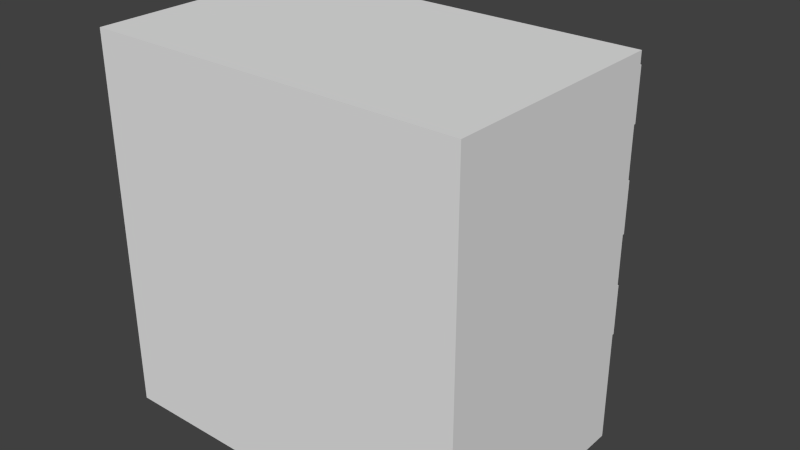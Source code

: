 # Source: property_redteam_factory.blend  (saved by Blender 2.66.0; exported with 4.5.12 LTS)
import bpy
from mathutils import Matrix  # noqa: F401  (used for matrix-valued properties, if any)

bpy.ops.wm.read_factory_settings(use_empty=True)
scene = bpy.context.scene
scene.name = 'Scene'

# ---- collections
col_collection_1 = bpy.data.collections.new('Collection 1'); scene.collection.children.link(col_collection_1)

# ---- world
world_world = bpy.data.worlds.new('World'); scene.world = world_world
world_world.color = (0.05088, 0.05088, 0.05088)
world_world.use_sun_shadow = False
world_world.sun_shadow_jitter_overblur = 0.0
world_world.cycles.sampling_method = 'MANUAL'
world_world.cycles.sample_map_resolution = 256

# ---- meshes
me_property_redteam_factory_001 = bpy.data.meshes.new('property_redteam_factory.001')
me_property_redteam_factory_001.from_pydata([(-0.4, 0.0, -0.4), (-0.4, 0.5, -0.4), (0.4, 0.5, -0.4), (0.4, 0.0, -0.4), (-0.4, 0.0, 0.4), (-0.4, 0.5, 0.4), (0.4, 0.5, 0.4), (0.4, 0.0, 0.4), (-0.3, 0.6, -0.3), (0.3, 0.6, -0.3), (-0.3, 0.6, 0.3), (0.3, 0.6, 0.3), (-0.4, 0.5, 0.24), (-0.4, 0.5, 0.08), (-0.4, 0.5, -0.08), (-0.4, 0.5, -0.24), (-0.4, 0.0, -0.24), (-0.4, 0.0, -0.08), (-0.4, 0.0, 0.08), (-0.4, 0.0, 0.24), (0.4, 0.5, 0.24), (0.4, 0.5, 0.08), (0.4, 0.5, -0.08), (0.4, 0.5, -0.24), (0.4, 0.0, 0.24), (0.4, 0.0, 0.08), (0.4, 0.0, -0.08), (0.4, 0.0, -0.24), (-0.3, 0.6, 0.18), (-0.3, 0.6, 0.06), (-0.3, 0.6, -0.06), (-0.3, 0.6, -0.18), (0.3, 0.6, 0.18), (0.3, 0.6, 0.06), (0.3, 0.6, -0.06), (0.3, 0.6, -0.18), (-0.3, 0.7, -0.3), (0.3, 0.7, -0.3), (-0.3, 0.7, 0.3), (0.3, 0.7, 0.3), (-0.3, 0.7, 0.18), (-0.3, 0.7, 0.06), (-0.3, 0.7, -0.06), (-0.3, 0.7, -0.18), (0.3, 0.7, 0.18), (0.3, 0.7, 0.06), (0.3, 0.7, -0.06), (0.3, 0.7, -0.18)], [], [(16, 15, 1, 0), (2, 1, 8, 9), (23, 27, 3, 2), (27, 16, 0, 3), (0, 1, 2, 3), (7, 6, 5, 4), (9, 8, 36, 37), (5, 6, 11, 10), (23, 2, 9, 35), (12, 5, 10, 28), (4, 5, 12, 19), (19, 12, 13, 18), (18, 13, 14, 17), (17, 14, 15, 16), (6, 7, 24, 20), (20, 24, 25, 21), (21, 25, 26, 22), (22, 26, 27, 23), (7, 4, 19, 24), (24, 19, 18, 25), (25, 18, 17, 26), (26, 17, 16, 27), (28, 10, 38, 40), (28, 32, 33, 29), (29, 33, 45, 41), (30, 34, 35, 31), (6, 20, 32, 11), (20, 21, 33, 32), (21, 22, 34, 33), (22, 23, 35, 34), (1, 15, 31, 8), (15, 14, 30, 31), (14, 13, 29, 30), (13, 12, 28, 29), (43, 47, 37, 36), (38, 39, 44, 40), (41, 45, 46, 42), (33, 34, 46, 45), (34, 30, 42, 46), (31, 35, 47, 43), (30, 29, 41, 42), (8, 31, 43, 36), (10, 11, 39, 38), (11, 32, 44, 39), (32, 28, 40, 44), (35, 9, 37, 47)])
me_property_redteam_factory_001.use_remesh_preserve_volume = False
me_property_redteam_factory_001.use_remesh_preserve_attributes = False
me_property_redteam_factory_001.use_mirror_vertex_groups = False
me_property_redteam_factory_001.update()

# ---- objects
ob_property_redteam_factory = bpy.data.objects.new('property_redteam_factory', me_property_redteam_factory_001)

# ---- transforms, parenting, visibility, modifiers, constraints
ob_property_redteam_factory.location = (0.0, 0.0, 0.0)
ob_property_redteam_factory.lineart.crease_threshold = 0.0

# ---- collection membership
col_collection_1.objects.link(ob_property_redteam_factory)

# ---- scene / render settings (as saved in the file)
scene.frame_start = 1; scene.frame_end = 250; scene.frame_set(1)
scene.render.engine = 'BLENDER_EEVEE_NEXT'
scene.render.image_settings.color_mode = 'RGB'
scene.render.image_settings.compression = 90
scene.render.resolution_percentage = 50
scene.render.dither_intensity = 0.0
scene.render.bake_margin = 2
scene.render.bake_bias = 0.0
scene.cycles.use_denoising = False
scene.cycles.samples = 10
scene.cycles.sampling_pattern = 'TABULATED_SOBOL'
scene.cycles.light_sampling_threshold = 0.0
scene.cycles.use_adaptive_sampling = False
scene.cycles.use_light_tree = False
scene.cycles.blur_glossy = 0.0
scene.cycles.volume_bounces = 1
scene.cycles.pixel_filter_type = 'GAUSSIAN'
scene.cycles.sample_clamp_indirect = 0.0
scene.view_settings.view_transform = 'Standard'
bpy.context.view_layer.update()

# ---- added for rendering (the .blend has no active camera and no usable light): camera, sun
cam_auto = bpy.data.cameras.new('AutoCamera')
cam_auto.lens = 50.0
cam_auto.sensor_width = 36.0
cam_auto.clip_end = 1000.0
ob_auto_camera = bpy.data.objects.new('AutoCamera', cam_auto)
scene.collection.objects.link(ob_auto_camera)
ob_auto_camera.location = (1.23093, -1.12712, 0.984745)
ob_auto_camera.rotation_euler = (1.09748, -7.21219e-08, 0.694738)
scene.camera = ob_auto_camera
light_auto_sun = bpy.data.lights.new('AutoSun', 'SUN')
light_auto_sun.energy = 3.0
light_auto_sun.angle = 0.0523599
ob_auto_sun = bpy.data.objects.new('AutoSun', light_auto_sun)
scene.collection.objects.link(ob_auto_sun)
ob_auto_sun.rotation_euler = (0.872665, 0.174533, 0.523599)
bpy.context.view_layer.update()
